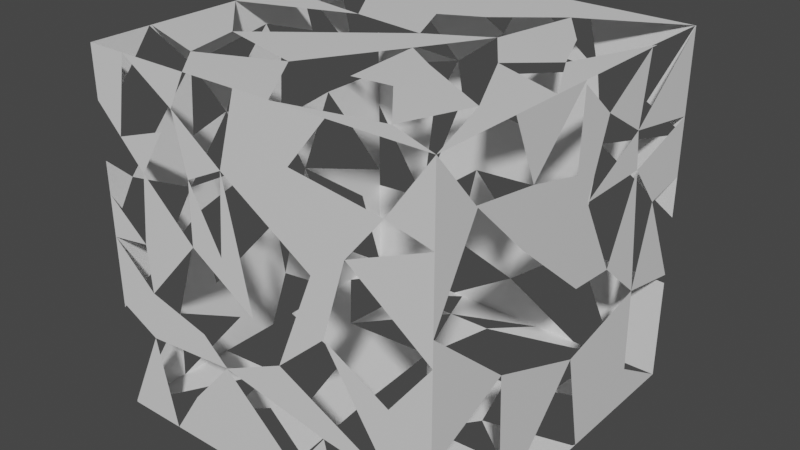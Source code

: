 # Source: Leafv2.blend  (saved by Blender 2.83.19; exported with 4.5.12 LTS)
import bpy
from mathutils import Matrix  # noqa: F401  (used for matrix-valued properties, if any)

bpy.ops.wm.read_factory_settings(use_empty=True)
scene = bpy.context.scene
scene.name = 'Scene'

# ---- collections
col_collection = bpy.data.collections.new('Collection'); scene.collection.children.link(col_collection)

# ---- materials (node trees are filled in below, after node groups)
mat_material = bpy.data.materials.new('Material')
mat_material.alpha_threshold = 0.0
mat_material.use_transparent_shadow = False
mat_material.line_color = (0.0, 0.0, 0.0, 1.0)

# ---- material node trees
mat_material.use_nodes = True; mat_material.node_tree.nodes.clear()
_N = mat_material.node_tree.nodes; _L = mat_material.node_tree.links
n0 = _N.new('ShaderNodeOutputMaterial'); n0.name = 'Material Output'; n0.location = (300, 300)
n1 = _N.new('ShaderNodeBsdfPrincipled'); n1.name = 'Principled BSDF'; n1.location = (10, 300)
n1.distribution = 'GGX'
n1.subsurface_method = 'BURLEY'
n1.inputs[2].default_value = 0.4
n1.inputs[3].default_value = 1.45
n1.inputs[27].default_value = (0.0, 0.0, 0.0, 1.0)
n1.inputs[28].default_value = 1.0
_L.new(n1.outputs[0], n0.inputs[0])
n0.is_active_output = True

# ---- world
world_world = bpy.data.worlds.new('World'); scene.world = world_world
world_world.use_nodes = True; world_world.node_tree.nodes.clear()
_N = world_world.node_tree.nodes; _L = world_world.node_tree.links
n0 = _N.new('ShaderNodeOutputWorld'); n0.name = 'World Output'; n0.location = (300, 300)
n1 = _N.new('ShaderNodeBackground'); n1.name = 'Background'; n1.location = (10, 300)
n1.inputs[0].default_value = (0.05088, 0.05088, 0.05088, 1.0)
_L.new(n1.outputs[0], n0.inputs[0])
n0.is_active_output = True
world_world.color = (0.05088, 0.05088, 0.05088)
world_world.use_sun_shadow = False
world_world.sun_shadow_jitter_overblur = 0.0

# ---- meshes
me_cube = bpy.data.meshes.new('Cube')
me_cube.from_pydata([(1.0, 1.0, 1.0), (1.0, 1.0, -1.0), (1.0, -1.0, 1.0), (1.0, -1.0, -1.0), (-1.0, 1.0, 1.0), (-1.0, 1.0, -1.0), (-1.0, -1.0, 1.0), (-1.0, -1.0, -1.0), (1.0, -0.4766, -1.0), (1.0, -1.0, -0.4098), (1.0, -0.4821, -1.0), (1.0, -0.4793, -0.997), (1.0, 0.06724, -0.4184), (1.0, -0.5176, -0.1974), (1.0, 0.1894, -1.0), (1.0, -1.0, 0.225), (1.0, 1.0, -0.3626), (1.0, 0.6428, -0.7773), (1.0, -0.4084, 0.3719), (1.0, 0.06508, -0.02821), (1.0, 0.6259, -0.2924), (1.0, 0.7468, 0.1624), (1.0, 1.0, 0.21), (1.0, 0.5496, 0.4026), (1.0, 0.3437, -0.04759), (1.0, 0.1035, 0.3976), (1.0, -0.504, 1.0), (1.0, -0.7361, 0.6921), (1.0, -0.7455, 0.7031), (1.0, -0.7295, 0.7009), (1.0, -0.3491, 0.6484), (1.0, 0.5757, 1.0), (1.0, 0.01355, 1.0), (1.0, 1.0, 0.5388), (1.0, -0.003206, 0.5689), (1.0, 0.01282, 0.9812), (1.0, 0.5218, 0.6133), (1.0, 0.2355, 0.7859), (1.0, 1.0, 0.4456), (-1.0, 1.0, 0.5676), (-1.0, 1.0, 0.3747), (-1.0, 1.0, 0.1077), (-0.9023, 1.0, 1.0), (-0.5672, 1.0, 1.0), (0.9965, 1.0, 1.0), (0.7867, 1.0, 0.5642), (0.5483, 1.0, 0.2654), (0.4745, 1.0, -0.3933), (0.1975, 1.0, 0.224), (-0.65, 1.0, -0.4142), (-0.3649, 1.0, 0.3033), (-0.07206, 1.0, 0.5139), (0.4933, 1.0, 0.6612), (-0.1004, 1.0, 0.7406), (-0.4034, 1.0, 0.5206), (-0.7618, 1.0, 0.5415), (-0.5728, 1.0, 0.1909), (-1.0, 1.0, -0.4356), (-0.3897, 1.0, -1.0), (-0.8186, 1.0, -1.0), (-0.3671, 1.0, -0.6244), (0.03713, 1.0, 1.0), (0.4111, 1.0, 1.0), (1.0, 1.0, -0.02198), (1.0, 1.0, -0.4133), (0.7611, 1.0, -1.0), (0.7552, 1.0, -1.0), (0.4827, 1.0, -1.0), (0.02567, 1.0, -0.743), (0.3361, 1.0, -0.08482), (-0.2508, 1.0, -0.1136), (0.005937, 1.0, -0.3873), (-1.0, 1.0, -0.3278), (-1.0, 1.0, 0.3219), (-1.0, 0.833, -0.4502), (-1.0, 0.7688, 0.01533), (-1.0, 0.5521, 0.3196), (-1.0, 0.3386, -0.08907), (-1.0, 0.5255, -0.568), (-1.0, 0.01512, -0.7436), (-1.0, 0.08186, -0.3364), (-1.0, -0.3931, -0.5371), (-1.0, -0.2362, -0.8306), (-1.0, -0.6572, -0.606), (-1.0, -0.4696, -0.06415), (-1.0, -0.01951, 0.05803), (-1.0, 0.1678, 0.2713), (-1.0, -0.2269, 0.4326), (-1.0, -0.5065, 0.09253), (-1.0, -0.8604, 0.2779), (-1.0, -0.6047, 0.6315), (-1.0, -0.7132, 0.8264), (-1.0, -0.1052, 0.8549), (-1.0, 0.1471, 0.7145), (-1.0, -0.1459, 0.57), (-1.0, 0.5566, 0.5253), (-1.0, 0.6777, 0.7324), (-1.0, 0.3412, 0.8018), (-1.0, 0.9991, -0.997), (-1.0, 0.4354, -0.599), (-1.0, 0.1364, -0.7019), (-1.0, 1.0, -0.9977), (-1.0, 0.5626, -1.0), (-1.0, 0.01209, -1.0), (-1.0, -0.669, -1.0), (-1.0, -1.0, -0.4075), (-1.0, -1.0, 0.0399), (-1.0, -0.7316, -0.2337), (-1.0, -1.0, 0.411), (-1.0, 1.0, 0.6773), (-1.0, 0.3604, 1.0), (-1.0, 0.6643, 1.0), (-1.0, 0.7778, 0.4999), (-1.0, 0.1902, 0.6261), (-1.0, -0.1516, 0.5757), (-1.0, 0.09539, 0.8313), (-1.0, -0.4334, 0.751), (-1.0, -0.4585, 0.3698), (-1.0, 0.4411, 0.7133), (-1.0, -0.6627, 1.0), (-1.0, -0.1997, 1.0), (-1.0, -0.9333, 0.6552), (-1.0, -1.0, -0.9894), (1.0, -1.0, 0.0868), (-0.7702, -1.0, -0.5002), (-0.4837, -1.0, -0.7319), (-0.2353, -1.0, -0.4505), (0.3897, -1.0, -0.5558), (0.1276, -1.0, -0.2755), (0.7885, -1.0, -0.5968), (0.7707, -1.0, -0.2144), (0.4106, -1.0, -0.02005), (0.5438, -1.0, 0.415), (0.7547, -1.0, 0.6666), (0.2437, -1.0, 0.735), (0.3487, -1.0, 0.2714), (-0.1009, -1.0, 0.2685), (-0.1723, -1.0, 0.5981), (-0.467, -1.0, 0.8089), (-0.7135, -1.0, 0.4264), (-0.404, -1.0, 0.1447), (-0.7599, -1.0, 0.03781), (-0.7419, -1.0, -0.2289), (-0.3829, -1.0, -0.3192), (-0.6612, -1.0, -1.0), (-0.6584, -1.0, -1.0), (-1.0, -1.0, -0.3835), (-1.0, -1.0, 0.0001797), (-1.0, -1.0, 0.2343), (-0.05432, -1.0, 1.0), (-0.3659, -1.0, 1.0), (-0.7719, -1.0, 1.0), (-0.5519, -1.0, 0.6771), (-1.0, -1.0, 0.7207), (-0.8572, -1.0, 0.574), (0.4603, -1.0, 1.0), (1.0, -1.0, 0.6093), (1.0, -1.0, 0.3344), (-0.02604, -1.0, -0.09247), (-0.2107, -1.0, 0.1562), (-0.3939, -1.0, 0.4895), (1.0, -1.0, -0.4507), (1.0, -1.0, -0.9929), (0.4621, -1.0, -0.4381), (-0.1987, -1.0, -1.0), (0.491, -1.0, -1.0), (0.1867, -1.0, -0.829), (-1.0, 0.9914, 1.0), (-1.0, -0.1104, 1.0), (-1.0, 0.2161, 1.0), (-1.0, -0.6498, 1.0), (-1.0, -0.6474, 1.0), (-0.5516, 0.4036, 1.0), (-0.3633, 0.1164, 1.0), (-0.6254, -0.4747, 1.0), (-0.5498, -0.7941, 1.0), (-0.1172, -0.6144, 1.0), (-0.02487, 1.0, 1.0), (-0.6362, 1.0, 1.0), (-0.03756, 0.8179, 1.0), (0.03734, 0.8174, 1.0), (0.1535, 0.4765, 1.0), (-0.06966, 0.3627, 1.0), (0.06691, 0.06431, 1.0), (0.6448, -1.0, 1.0), (0.1649, -1.0, 1.0), (0.1537, -1.0, 1.0), (0.6975, -0.884, 1.0), (0.8355, -0.5197, 1.0), (0.4308, -0.5599, 1.0), (1.0, -0.2111, 1.0), (0.3385, 1.0, 1.0), (0.1612, -1.0, 1.0), (0.5922, -0.04918, 1.0), (0.377, -0.2559, 1.0), (0.1755, -0.1214, 1.0), (0.383, 0.2412, 1.0), (0.4726, 0.7337, 1.0), (0.2149, -0.5814, 1.0), (0.6816, 0.4469, 1.0), (0.8129, 0.1458, 1.0), (1.0, 0.6178, 1.0), (-1.0, 0.1719, -1.0), (-0.5172, -1.0, -1.0), (-0.6347, -0.3363, -1.0), (-0.001909, -0.7602, -1.0), (-0.4111, -0.5818, -1.0), (-0.05683, -0.2369, -1.0), (0.3782, -0.6525, -1.0), (0.6058, -0.3487, -1.0), (0.7345, -0.8, -1.0), (0.7932, -0.163, -1.0), (0.5182, 0.04936, -1.0), (0.3404, -0.1884, -1.0), (-0.0915, 0.3495, -1.0), (0.4132, 0.4061, -1.0), (0.01255, 0.7921, -1.0), (-0.6118, 0.782, -1.0), (-0.649, 0.3161, -1.0), (0.2272, 1.0, -1.0), (-0.253, 0.7878, -1.0), (-0.4169, -0.002881, -1.0), (-0.5645, -0.7328, -1.0), (0.2416, -1.0, -1.0), (0.7694, -0.4216, -1.0), (1.0, -0.1516, -1.0), (0.9909, 0.1739, -1.0), (1.0, 0.6356, -1.0), (0.7025, 1.0, -1.0), (0.6531, 0.5, -1.0), (-0.2787, -0.4529, -1.0), (-1.0, -0.3604, -1.0), (-1.0, 0.7077, -1.0), (-0.7631, 1.0, -1.0), (-0.3249, 1.0, -1.0)], [], [(224, 211, 225), (188, 194, 198, 189), (5, 59, 233, 232), (1, 17, 12, 14, 227), (5, 101, 57, 59), (8, 11, 10), (10, 11, 9, 161, 162, 3), (58, 68, 67, 219, 234), (9, 13, 15, 123), (13, 11, 12), (212, 213, 214), (59, 57, 49), (104, 7, 83), (56, 54, 50), (17, 20, 12), (16, 21, 20), (49, 41, 56), (104, 82, 103, 231), (40, 56, 41, 73), (134, 137, 135), (79, 82, 81), (23, 21, 22), (20, 23, 24), (19, 24, 25), (43, 53, 54), (23, 22, 38, 33), (18, 19, 25), (55, 54, 40), (15, 27, 28, 2, 156, 157), (103, 82, 79), (28, 27, 29), (39, 55, 40), (33, 0, 36), (101, 98, 74, 72, 57), (43, 54, 42, 178), (37, 35, 34), (25, 34, 18), (18, 34, 30), (18, 30, 29, 27), (30, 32, 190, 26), (45, 44, 0, 33, 38), (25, 23, 36), (79, 81, 80), (37, 36, 31), (84, 107, 88), (34, 25, 37), (134, 149, 137), (49, 60, 59), (98, 5, 232, 102, 99), (149, 134, 155, 185, 192, 186), (48, 46, 47, 69), (50, 48, 70, 49), (52, 46, 48), (48, 51, 52), (52, 53, 61), (100, 99, 102), (62, 44, 52), (103, 79, 100), (190, 188, 2, 26), (74, 77, 72), (150, 151, 138), (63, 46, 38, 22), (210, 3, 165, 223), (64, 1, 65), (65, 66, 47, 64), (75, 76, 73), (69, 70, 48), (60, 70, 71), (72, 75, 73, 41), (5, 98, 101), (71, 68, 60), (47, 68, 71), (152, 154, 139), (187, 188, 189), (106, 107, 105, 146, 147), (88, 85, 84), (89, 106, 148, 108), (151, 153, 154), (153, 151, 6), (87, 86, 85), (80, 100, 79), (187, 184, 2), (100, 77, 78, 99), (83, 81, 82), (139, 141, 140), (111, 112, 110), (110, 118, 115), (89, 117, 88), (86, 76, 77), (186, 176, 150, 149), (84, 81, 83), (132, 133, 134), (147, 141, 148, 106), (184, 187, 185, 155), (111, 167, 4, 109), (88, 117, 87), (142, 146, 124), (142, 124, 143), (114, 113, 86), (87, 116, 114), (146, 142, 147), (144, 124, 122, 7), (113, 114, 115), (211, 226, 14, 225), (115, 116, 120), (120, 116, 119, 170, 171), (119, 121, 6), (176, 183, 174), (143, 124, 126), (89, 116, 117), (120, 168, 169, 110, 115), (181, 197, 191), (212, 226, 211), (150, 176, 175), (173, 182, 172), (156, 132, 157), (157, 132, 123, 15), (156, 2, 133), (134, 135, 132), (132, 135, 131), (131, 129, 130), (173, 183, 182), (128, 131, 135), (172, 179, 178), (172, 182, 179), (126, 127, 128), (179, 181, 180), (138, 160, 137), (208, 209, 210), (210, 223, 208), (140, 159, 160), (159, 140, 158), (142, 140, 141), (205, 223, 164, 203), (137, 159, 136), (207, 205, 206, 230), (175, 174, 171, 170), (136, 159, 158), (169, 172, 167, 111, 110), (168, 173, 169), (161, 9, 123, 130), (130, 129, 161), (127, 129, 163), (163, 128, 127), (171, 174, 168, 120), (165, 127, 166), (126, 125, 164), (125, 145, 203, 164), (164, 223, 165, 166), (164, 166, 126), (181, 191, 61, 177, 180), (182, 181, 179), (216, 219, 67, 228), (183, 195, 196), (176, 195, 183), (198, 194, 195), (193, 188, 190), (218, 221, 202), (220, 218, 217), (193, 200, 196), (204, 230, 206, 222), (197, 44, 62, 191), (196, 200, 199), (199, 197, 196), (201, 200, 190, 32, 31), (214, 215, 212), (229, 228, 227), (230, 221, 207), (207, 221, 214), (214, 221, 218), (220, 216, 214), (209, 211, 224, 210), (211, 209, 213), (231, 204, 7, 104), (232, 218, 202, 102), (217, 233, 58, 234), (234, 219, 220)])
_uv = me_cube.uv_layers.new(name='UVMap')
_uv.uv.foreach_set('vector', [0.2305, 0.2835, 0.2315, 0.2501, 0.2402, 0.2486, 0.1714, 0.4512, 0.1906, 0.4171, 0.1973, 0.4592, 0.1883, 0.4564, 0.1565, 0.09984, 0.1641, 0.09984, 0.1664, 0.09984, 0.1565, 0.1376, 0.1564, 0.0006257, 0.1658, 0.04678, 0.1808, 0.1211, 0.1564, 0.1054, 0.1564, 0.0477, 0.1266, 0.2584, 0.1267, 0.2584, 0.1502, 0.2584, 0.1266, 0.2819, 0.1564, 0.1914, 0.1566, 0.1918, 0.1564, 0.1921, 0.1564, 0.1921, 0.1566, 0.1918, 0.1811, 0.259, 0.1794, 0.259, 0.1567, 0.259, 0.1564, 0.259, 0.1266, 0.3373, 0.1374, 0.3909, 0.1266, 0.45, 0.1266, 0.417, 0.1266, 0.3457, 0.1811, 0.259, 0.19, 0.1967, 0.2077, 0.259, 0.2019, 0.259, 0.19, 0.1967, 0.1566, 0.1918, 0.1808, 0.1211, 0.22, 0.2227, 0.2126, 0.2534, 0.1945, 0.1839, 0.1266, 0.2819, 0.1502, 0.2584, 0.1511, 0.3036, 0.1266, 0.04277, 0.1266, 0.0, 0.1431, 0.04429, 0.1999, 0.3468, 0.2411, 0.368, 0.2139, 0.3728, 0.1658, 0.04678, 0.186, 0.04896, 0.1808, 0.1211, 0.1831, 0.0006257, 0.2051, 0.03334, 0.186, 0.04896, 0.1511, 0.3036, 0.1729, 0.2584, 0.1764, 0.3136, 0.1266, 0.04277, 0.1337, 0.09869, 0.1266, 0.1308, 0.1266, 0.08264, 0.1841, 0.2584, 0.1764, 0.3136, 0.1729, 0.2584, 0.1819, 0.2584, 0.5919, 0.8445, 0.5748, 0.8965, 0.5339, 0.8314, 0.1373, 0.1312, 0.1337, 0.09869, 0.146, 0.07842, 0.2151, 0.05883, 0.2051, 0.03334, 0.207, 0.0006257, 0.186, 0.04896, 0.2151, 0.05883, 0.1963, 0.08543, 0.1971, 0.1214, 0.1963, 0.08543, 0.2149, 0.1165, 0.2102, 0.3143, 0.1994, 0.3747, 0.1902, 0.3355, 0.2151, 0.05883, 0.207, 0.0006257, 0.2169, 0.0006257, 0.2208, 0.0006257, 0.2138, 0.1826, 0.1971, 0.1214, 0.2149, 0.1165, 0.1911, 0.2892, 0.1902, 0.3355, 0.1841, 0.2584, 0.2077, 0.259, 0.2272, 0.2249, 0.2277, 0.2262, 0.2401, 0.259, 0.2237, 0.259, 0.2123, 0.259, 0.1266, 0.1308, 0.1337, 0.09869, 0.1373, 0.1312, 0.2277, 0.2262, 0.2272, 0.2249, 0.2276, 0.2241, 0.1922, 0.2584, 0.1911, 0.2892, 0.1841, 0.2584, 0.2208, 0.0006257, 0.2401, 0.0006257, 0.2239, 0.06241, 0.1267, 0.2584, 0.1267, 0.2583, 0.1496, 0.2368, 0.1547, 0.2584, 0.1502, 0.2584, 0.2102, 0.3143, 0.1902, 0.3355, 0.2102, 0.271, 0.2102, 0.3054, 0.2311, 0.0994, 0.2393, 0.1282, 0.2221, 0.1303, 0.2149, 0.1165, 0.2221, 0.1303, 0.2138, 0.1826, 0.2138, 0.1826, 0.2221, 0.1303, 0.2254, 0.1749, 0.2138, 0.1826, 0.2254, 0.1749, 0.2276, 0.2241, 0.2272, 0.2249, 0.2254, 0.1749, 0.2401, 0.1281, 0.2401, 0.1571, 0.2401, 0.195, 0.192, 0.4893, 0.2102, 0.5164, 0.2102, 0.5168, 0.191, 0.5168, 0.1871, 0.5168, 0.2149, 0.1165, 0.2151, 0.05883, 0.2239, 0.06241, 0.1373, 0.1312, 0.146, 0.07842, 0.1544, 0.1398, 0.2311, 0.0994, 0.2239, 0.06241, 0.2401, 0.05545, 0.1657, 0.06854, 0.1587, 0.03469, 0.1723, 0.06376, 0.2221, 0.1303, 0.2149, 0.1165, 0.2311, 0.0994, 0.2177, 0.1503, 0.2288, 0.1888, 0.212, 0.2041, 0.1511, 0.3036, 0.1423, 0.3402, 0.1266, 0.2819, 0.1267, 0.2583, 0.1266, 0.2584, 0.1266, 0.2206, 0.1266, 0.2019, 0.1434, 0.1855, 0.2288, 0.1888, 0.2177, 0.1503, 0.2288, 0.1223, 0.2288, 0.1605, 0.2288, 0.161, 0.2288, 0.162, 0.1778, 0.4131, 0.1795, 0.4585, 0.152, 0.4489, 0.1649, 0.4311, 0.1811, 0.3405, 0.1778, 0.4131, 0.1637, 0.3552, 0.1511, 0.3036, 0.1961, 0.4514, 0.1795, 0.4585, 0.1778, 0.4131, 0.1778, 0.4131, 0.1899, 0.3783, 0.1961, 0.4514, 0.1961, 0.4514, 0.1994, 0.3747, 0.2102, 0.3924, 0.1391, 0.1468, 0.1434, 0.1855, 0.1266, 0.2019, 0.2102, 0.4408, 0.2102, 0.5164, 0.1961, 0.4514, 0.1266, 0.1308, 0.1373, 0.1312, 0.1391, 0.1468, 0.1645, 0.4113, 0.1714, 0.4512, 0.1645, 0.5133, 0.1645, 0.4492, 0.1496, 0.2368, 0.1647, 0.173, 0.1547, 0.2584, 0.2288, 0.2291, 0.2288, 0.2816, 0.2208, 0.2422, 0.1675, 0.5168, 0.1795, 0.4585, 0.1871, 0.5168, 0.1772, 0.5168, 0.3418, 0.725, 0.375, 0.75, 0.3114, 0.75, 0.2802, 0.75, 0.1511, 0.5168, 0.1266, 0.5168, 0.1266, 0.486, 0.1266, 0.486, 0.1266, 0.4852, 0.152, 0.4489, 0.1511, 0.5168, 0.1691, 0.2285, 0.1818, 0.2005, 0.1819, 0.2584, 0.1649, 0.4311, 0.1637, 0.3552, 0.1778, 0.4131, 0.1423, 0.3402, 0.1637, 0.3552, 0.1522, 0.3884, 0.1547, 0.2584, 0.1691, 0.2285, 0.1819, 0.2584, 0.1729, 0.2584, 0.2401, 0.07638, 0.2405, 0.07627, 0.2404, 0.07638, 0.1522, 0.3884, 0.1374, 0.3909, 0.1423, 0.3402, 0.152, 0.4489, 0.1374, 0.3909, 0.1522, 0.3884, 0.5846, 0.944, 0.5717, 0.9821, 0.5533, 0.9642, 0.1772, 0.4983, 0.1714, 0.4512, 0.1883, 0.4564, 0.1701, 0.0, 0.1587, 0.03469, 0.1514, 0.0, 0.1524, 0.0, 0.1684, 0.0, 0.1876, 0.1051, 0.1833, 0.166, 0.168, 0.1097, 0.5347, 0.01746, 0.505, 0.0, 0.5293, 0.0, 0.5514, 0.0, 0.2288, 0.2816, 0.2171, 0.311, 0.211, 0.2926, 0.2171, 0.311, 0.2288, 0.2816, 0.2288, 0.311, 0.1865, 0.09989, 0.1798, 0.1509, 0.1709, 0.1267, 0.1544, 0.1398, 0.1391, 0.1468, 0.1373, 0.1312, 0.1772, 0.4983, 0.1794, 0.5133, 0.1645, 0.5133, 0.1391, 0.1468, 0.1647, 0.173, 0.1447, 0.1971, 0.1434, 0.1855, 0.1431, 0.04429, 0.146, 0.07842, 0.1337, 0.09869, 0.5533, 0.9642, 0.5047, 0.97, 0.5181, 0.9255, 0.2102, 0.215, 0.1893, 0.2297, 0.2102, 0.1758, 0.2102, 0.1758, 0.1983, 0.1862, 0.2032, 0.1415, 0.18, 0.01804, 0.1839, 0.06996, 0.1723, 0.06376, 0.1798, 0.1509, 0.1818, 0.2005, 0.1647, 0.173, 0.1999, 0.5133, 0.2112, 0.4635, 0.2216, 0.5133, 0.2086, 0.5133, 0.1657, 0.06854, 0.146, 0.07842, 0.1431, 0.04429, 0.5519, 0.807, 0.5833, 0.7807, 0.5919, 0.8445, 0.5, 1.0, 0.5047, 0.97, 0.5293, 1.0, 0.505, 1.0, 0.1794, 0.5133, 0.1772, 0.4983, 0.1994, 0.5133, 0.1871, 0.5133, 0.2102, 0.215, 0.2102, 0.2573, 0.2102, 0.2584, 0.1968, 0.2584, 0.1723, 0.06376, 0.1839, 0.06996, 0.1865, 0.09989, 0.1774, 0.2777, 0.1709, 0.311, 0.1661, 0.2813, 0.1774, 0.2777, 0.1661, 0.2813, 0.1736, 0.2313, 0.1925, 0.1096, 0.1946, 0.1538, 0.1798, 0.1509, 0.1865, 0.09989, 0.1998, 0.0732, 0.1925, 0.1096, 0.4521, 1.0, 0.4714, 0.9677, 0.5, 1.0, 0.375, 0.9576, 0.4375, 0.9713, 0.3763, 1.0, 0.375, 1.0, 0.1946, 0.1538, 0.1925, 0.1096, 0.2032, 0.1415, 0.2315, 0.2501, 0.2398, 0.2066, 0.2402, 0.2046, 0.2402, 0.2486, 0.2032, 0.1415, 0.1998, 0.0732, 0.2102, 0.1034, 0.2102, 0.1034, 0.1998, 0.0732, 0.2102, 0.04358, 0.2102, 0.04525, 0.2102, 0.04556, 0.2102, 0.04358, 0.1958, 0.008615, 0.2102, 0.0, 0.2112, 0.4635, 0.2035, 0.3758, 0.2325, 0.4454, 0.4601, 0.9229, 0.4375, 0.9713, 0.4437, 0.9044, 0.18, 0.01804, 0.1998, 0.0732, 0.1839, 0.06996, 0.2102, 0.1034, 0.2102, 0.1149, 0.2102, 0.1571, 0.2102, 0.1758, 0.2032, 0.1415, 0.1999, 0.3225, 0.1866, 0.2893, 0.1922, 0.2549, 0.22, 0.2227, 0.2398, 0.2066, 0.2315, 0.2501, 0.2216, 0.5133, 0.2112, 0.4635, 0.2293, 0.4867, 0.2215, 0.369, 0.2092, 0.3372, 0.2294, 0.3319, 0.1939, 0.7753, 0.1858, 0.8342, 0.1824, 0.7753, 0.201, 0.05261, 0.2043, 0.1115, 0.1906, 0.05261, 0.1964, 0.05261, 0.1939, 0.7753, 0.2102, 0.7753, 0.1963, 0.807, 0.5919, 0.8445, 0.5339, 0.8314, 0.5519, 0.807, 0.2492, 0.3908, 0.2312, 0.4152, 0.1948, 0.4075, 0.2479, 0.314, 0.1759, 0.2667, 0.2237, 0.269, 0.2215, 0.369, 0.2035, 0.3758, 0.2092, 0.3372, 0.1629, 0.4428, 0.1948, 0.4075, 0.2312, 0.4152, 0.2294, 0.3319, 0.2079, 0.2784, 0.2329, 0.2549, 0.2294, 0.3319, 0.2092, 0.3372, 0.2079, 0.2784, 0.4437, 0.9044, 0.4305, 0.8263, 0.4656, 0.8591, 0.2079, 0.2784, 0.1999, 0.3225, 0.2048, 0.2785, 0.2208, 0.2422, 0.2074, 0.2327, 0.212, 0.2041, 0.2142, 0.3134, 0.2237, 0.2741, 0.2291, 0.3324, 0.2291, 0.3324, 0.2084, 0.3583, 0.2142, 0.3134, 0.5181, 0.9255, 0.5195, 0.9013, 0.5612, 0.9242, 0.5195, 0.9013, 0.5181, 0.9255, 0.4884, 0.8783, 0.4714, 0.9677, 0.5181, 0.9255, 0.5047, 0.97, 0.1983, 0.3273, 0.2084, 0.3583, 0.19, 0.3583, 0.1767, 0.3583, 0.5748, 0.8965, 0.5195, 0.9013, 0.5336, 0.8876, 0.196, 0.2597, 0.1983, 0.3273, 0.1811, 0.3042, 0.1867, 0.2876, 0.2293, 0.4867, 0.2325, 0.4454, 0.2482, 0.4677, 0.2482, 0.468, 0.5336, 0.8876, 0.5195, 0.9013, 0.4884, 0.8783, 0.2482, 0.3561, 0.2294, 0.3319, 0.2482, 0.256, 0.2482, 0.2982, 0.2482, 0.3375, 0.2482, 0.3983, 0.2215, 0.369, 0.2482, 0.3561, 0.1681, 0.05261, 0.1698, 0.05261, 0.1906, 0.05261, 0.178, 0.08223, 0.178, 0.08223, 0.162, 0.07994, 0.1681, 0.05261, 0.4305, 0.8263, 0.4254, 0.7764, 0.4452, 0.8172, 0.4452, 0.8172, 0.4656, 0.8591, 0.4305, 0.8263, 0.2482, 0.4677, 0.2325, 0.4454, 0.2482, 0.3983, 0.2482, 0.4099, 0.1301, 0.3052, 0.1856, 0.3178, 0.1514, 0.3432, 0.4437, 0.9044, 0.4085, 0.9355, 0.375, 0.8998, 0.1378, 0.967, 0.1266, 0.9895, 0.1266, 0.9713, 0.1266, 0.9301, 0.1301, 0.3914, 0.1301, 0.3363, 0.1301, 0.3052, 0.1514, 0.3432, 0.375, 0.8998, 0.3964, 0.8517, 0.4437, 0.9044, 0.1999, 0.3225, 0.1922, 0.2549, 0.2048, 0.2549, 0.2074, 0.2549, 0.2048, 0.2785, 0.2092, 0.3372, 0.1999, 0.3225, 0.2079, 0.2784, 0.1989, 0.1267, 0.2078, 0.09984, 0.2185, 0.09984, 0.2277, 0.09984, 0.2035, 0.3758, 0.199, 0.3998, 0.1903, 0.3529, 0.2112, 0.4635, 0.199, 0.3998, 0.2035, 0.3758, 0.1973, 0.4592, 0.1906, 0.4171, 0.199, 0.3998, 0.1816, 0.3904, 0.1714, 0.4512, 0.1645, 0.4113, 0.1712, 0.1882, 0.1809, 0.2294, 0.1565, 0.2068, 0.2482, 0.01031, 0.1987, 0.06927, 0.2034, 0.01104, 0.1816, 0.3904, 0.1723, 0.3652, 0.1903, 0.3529, 0.1718, 0.2725, 0.1867, 0.2876, 0.1811, 0.3042, 0.1747, 0.3237, 0.1866, 0.2893, 0.1647, 0.2549, 0.1891, 0.2549, 0.1922, 0.2549, 0.1903, 0.3529, 0.1723, 0.3652, 0.1778, 0.3263, 0.1778, 0.3263, 0.1866, 0.2893, 0.1903, 0.3529, 0.1645, 0.3042, 0.1723, 0.3652, 0.1645, 0.4113, 0.1645, 0.3823, 0.1645, 0.3097, 0.1945, 0.1839, 0.2156, 0.1766, 0.22, 0.2227, 0.2257, 0.1644, 0.2277, 0.09984, 0.2402, 0.1469, 0.1694, 0.4196, 0.1522, 0.3634, 0.1972, 0.3926, 0.196, 0.2597, 0.1809, 0.2294, 0.1945, 0.1839, 0.1945, 0.1839, 0.1809, 0.2294, 0.1712, 0.1882, 0.07421, 0.5443, 0.08531, 0.5437, 0.08096, 0.6009, 0.2237, 0.2741, 0.2315, 0.2501, 0.2305, 0.2835, 0.2291, 0.3324, 0.2315, 0.2501, 0.2237, 0.2741, 0.2126, 0.2534, 0.1565, 0.2756, 0.1718, 0.2725, 0.1565, 0.3583, 0.1565, 0.3155, 0.1565, 0.1376, 0.1712, 0.1882, 0.1565, 0.2068, 0.1565, 0.1564, 0.1728, 0.128, 0.1664, 0.09984, 0.182, 0.09984, 0.1848, 0.09984, 0.1848, 0.09984, 0.2078, 0.09984, 0.1878, 0.1273])
me_cube.materials.append(mat_material)
me_cube.use_remesh_preserve_volume = False
me_cube.use_remesh_preserve_attributes = False
me_cube.use_mirror_vertex_groups = False
me_cube.update()

# ---- objects
ob_cube = bpy.data.objects.new('Cube', me_cube)

# ---- transforms, parenting, visibility, modifiers, constraints
ob_cube.location = (0.0, 0.0, 0.0)
ob_cube.lock_rotations_4d = False
ob_cube.empty_display_type = 'ARROWS'
ob_cube.lineart.crease_threshold = 0.0

# ---- collection membership
col_collection.objects.link(ob_cube)

# ---- scene / render settings (as saved in the file)
scene.frame_start = 1; scene.frame_end = 250; scene.frame_set(1)
scene.render.engine = 'BLENDER_EEVEE_NEXT'
scene.cycles.use_denoising = False
scene.cycles.samples = 128
scene.cycles.sampling_pattern = 'TABULATED_SOBOL'
scene.cycles.use_adaptive_sampling = False
scene.cycles.use_light_tree = False
scene.view_settings.view_transform = 'Filmic'
bpy.context.view_layer.update()

# ---- added for rendering (the .blend has no active camera and no usable light): camera, sun
cam_auto = bpy.data.cameras.new('AutoCamera')
cam_auto.lens = 50.0
cam_auto.sensor_width = 36.0
cam_auto.clip_end = 1000.0
ob_auto_camera = bpy.data.objects.new('AutoCamera', cam_auto)
scene.collection.objects.link(ob_auto_camera)
ob_auto_camera.location = (3.20507, -3.84609, 2.56406)
ob_auto_camera.rotation_euler = (1.09748, -7.21219e-08, 0.694738)
scene.camera = ob_auto_camera
light_auto_sun = bpy.data.lights.new('AutoSun', 'SUN')
light_auto_sun.energy = 3.0
light_auto_sun.angle = 0.0523599
ob_auto_sun = bpy.data.objects.new('AutoSun', light_auto_sun)
scene.collection.objects.link(ob_auto_sun)
ob_auto_sun.rotation_euler = (0.872665, 0.174533, 0.523599)
bpy.context.view_layer.update()
